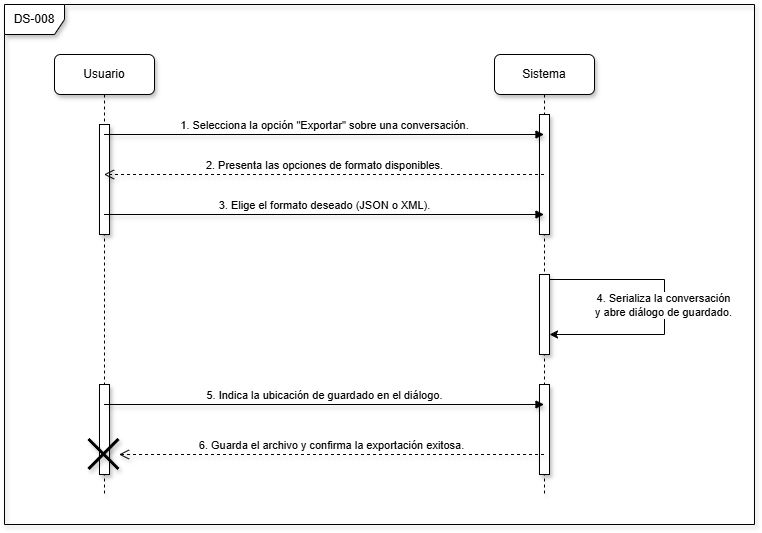

The diagram above was exported from draw.io. Its source (the exported page's mxGraphModel, read from the mxfile embedded in the PNG):
<mxGraphModel dx="1709" dy="964" grid="1" gridSize="10" guides="1" tooltips="1" connect="1" arrows="1" fold="1" page="0" pageScale="1" pageWidth="827" pageHeight="1169" math="0" shadow="0">
  <root>
    <mxCell id="0" />
    <mxCell id="1" parent="0" />
    <mxCell id="BQDso5t9qfH7_9vj8LIM-1" parent="1" style="shape=umlLifeline;perimeter=lifelinePerimeter;whiteSpace=wrap;html=1;container=1;dropTarget=0;collapsible=0;recursiveResize=0;outlineConnect=0;portConstraint=eastwest;newEdgeStyle={&quot;edgeStyle&quot;:&quot;elbowEdgeStyle&quot;,&quot;elbow&quot;:&quot;vertical&quot;,&quot;curved&quot;:0,&quot;rounded&quot;:0};shadow=1;rounded=1;" value="Usuario" vertex="1">
      <mxGeometry height="440" width="100" x="-200" as="geometry" />
    </mxCell>
    <mxCell id="BQDso5t9qfH7_9vj8LIM-4" parent="BQDso5t9qfH7_9vj8LIM-1" style="html=1;points=[[0,0,0,0,5],[0,1,0,0,-5],[1,0,0,0,5],[1,1,0,0,-5]];perimeter=orthogonalPerimeter;outlineConnect=0;targetShapes=umlLifeline;portConstraint=eastwest;newEdgeStyle={&quot;curved&quot;:0,&quot;rounded&quot;:0};shadow=1;" value="" vertex="1">
      <mxGeometry height="110" width="10" x="45" y="70" as="geometry" />
    </mxCell>
    <mxCell id="BQDso5t9qfH7_9vj8LIM-7" parent="BQDso5t9qfH7_9vj8LIM-1" style="html=1;points=[[0,0,0,0,5],[0,1,0,0,-5],[1,0,0,0,5],[1,1,0,0,-5]];perimeter=orthogonalPerimeter;outlineConnect=0;targetShapes=umlLifeline;portConstraint=eastwest;newEdgeStyle={&quot;curved&quot;:0,&quot;rounded&quot;:0};shadow=1;" value="" vertex="1">
      <mxGeometry height="90" width="10" x="45" y="330" as="geometry" />
    </mxCell>
    <mxCell id="BQDso5t9qfH7_9vj8LIM-2" parent="1" style="shape=umlLifeline;perimeter=lifelinePerimeter;whiteSpace=wrap;html=1;container=1;dropTarget=0;collapsible=0;recursiveResize=0;outlineConnect=0;portConstraint=eastwest;newEdgeStyle={&quot;edgeStyle&quot;:&quot;elbowEdgeStyle&quot;,&quot;elbow&quot;:&quot;vertical&quot;,&quot;curved&quot;:0,&quot;rounded&quot;:0};shadow=1;rounded=1;" value="Sistema" vertex="1">
      <mxGeometry height="440" width="100" x="240" as="geometry" />
    </mxCell>
    <mxCell id="BQDso5t9qfH7_9vj8LIM-3" parent="BQDso5t9qfH7_9vj8LIM-2" style="html=1;points=[[0,0,0,0,5],[0,1,0,0,-5],[1,0,0,0,5],[1,1,0,0,-5]];perimeter=orthogonalPerimeter;outlineConnect=0;targetShapes=umlLifeline;portConstraint=eastwest;newEdgeStyle={&quot;curved&quot;:0,&quot;rounded&quot;:0};shadow=1;" value="" vertex="1">
      <mxGeometry height="120" width="10" x="45" y="60" as="geometry" />
    </mxCell>
    <mxCell id="BQDso5t9qfH7_9vj8LIM-12" edge="1" parent="BQDso5t9qfH7_9vj8LIM-2" source="BQDso5t9qfH7_9vj8LIM-5" style="edgeStyle=orthogonalEdgeStyle;rounded=0;orthogonalLoop=1;jettySize=auto;html=1;curved=0;exitX=1;exitY=0;exitDx=0;exitDy=5;exitPerimeter=0;" target="BQDso5t9qfH7_9vj8LIM-5">
      <mxGeometry relative="1" as="geometry">
        <Array as="points">
          <mxPoint x="170" y="225" />
          <mxPoint x="170" y="280" />
        </Array>
        <mxPoint x="140" y="300" as="targetPoint" />
      </mxGeometry>
    </mxCell>
    <mxCell id="BQDso5t9qfH7_9vj8LIM-13" connectable="0" parent="BQDso5t9qfH7_9vj8LIM-12" style="edgeLabel;html=1;align=center;verticalAlign=middle;resizable=0;points=[];" value="4. Serializa la conversación&lt;div&gt;y abre diálogo de guardado.&lt;/div&gt;" vertex="1">
      <mxGeometry relative="1" x="0.0498" y="-2" as="geometry">
        <mxPoint y="-10" as="offset" />
      </mxGeometry>
    </mxCell>
    <mxCell id="BQDso5t9qfH7_9vj8LIM-5" parent="BQDso5t9qfH7_9vj8LIM-2" style="html=1;points=[[0,0,0,0,5],[0,1,0,0,-5],[1,0,0,0,5],[1,1,0,0,-5]];perimeter=orthogonalPerimeter;outlineConnect=0;targetShapes=umlLifeline;portConstraint=eastwest;newEdgeStyle={&quot;curved&quot;:0,&quot;rounded&quot;:0};shadow=1;" value="" vertex="1">
      <mxGeometry height="80" width="10" x="45" y="220" as="geometry" />
    </mxCell>
    <mxCell id="BQDso5t9qfH7_9vj8LIM-6" parent="BQDso5t9qfH7_9vj8LIM-2" style="html=1;points=[[0,0,0,0,5],[0,1,0,0,-5],[1,0,0,0,5],[1,1,0,0,-5]];perimeter=orthogonalPerimeter;outlineConnect=0;targetShapes=umlLifeline;portConstraint=eastwest;newEdgeStyle={&quot;curved&quot;:0,&quot;rounded&quot;:0};shadow=1;" value="" vertex="1">
      <mxGeometry height="90" width="10" x="45" y="330" as="geometry" />
    </mxCell>
    <mxCell id="BQDso5t9qfH7_9vj8LIM-9" edge="1" parent="1" style="html=1;verticalAlign=bottom;endArrow=block;curved=0;rounded=0;shadow=1;" value="5. Indica la ubicación de guardado en el diálogo.">
      <mxGeometry relative="1" width="80" as="geometry">
        <mxPoint x="-150.5" y="350" as="sourcePoint" />
        <mxPoint x="289.5" y="350" as="targetPoint" />
      </mxGeometry>
    </mxCell>
    <mxCell id="BQDso5t9qfH7_9vj8LIM-10" edge="1" parent="1" style="html=1;verticalAlign=bottom;endArrow=block;curved=0;rounded=0;shadow=1;" value="3. Elige el formato deseado (JSON o XML).">
      <mxGeometry relative="1" width="80" as="geometry">
        <mxPoint as="offset" />
        <mxPoint x="-150.5" y="160" as="sourcePoint" />
        <mxPoint x="289.5" y="160" as="targetPoint" />
      </mxGeometry>
    </mxCell>
    <mxCell id="BQDso5t9qfH7_9vj8LIM-11" edge="1" parent="1" style="html=1;verticalAlign=bottom;endArrow=block;curved=0;rounded=0;shadow=1;" value="1. Selecciona la opción &quot;Exportar&quot; sobre una conversación.">
      <mxGeometry relative="1" width="80" as="geometry">
        <mxPoint x="-150.5" y="80" as="sourcePoint" />
        <mxPoint x="289.5" y="80" as="targetPoint" />
      </mxGeometry>
    </mxCell>
    <mxCell id="BQDso5t9qfH7_9vj8LIM-15" edge="1" parent="1" style="html=1;verticalAlign=bottom;endArrow=open;dashed=1;endSize=8;curved=0;rounded=0;shadow=1;" value="2. Presenta las opciones de formato disponibles.">
      <mxGeometry relative="1" as="geometry">
        <mxPoint x="289.5" y="120" as="sourcePoint" />
        <mxPoint x="-150.5" y="120" as="targetPoint" />
      </mxGeometry>
    </mxCell>
    <mxCell id="BQDso5t9qfH7_9vj8LIM-16" edge="1" parent="1" style="html=1;verticalAlign=bottom;endArrow=open;dashed=1;endSize=8;curved=0;rounded=0;shadow=1;" target="BQDso5t9qfH7_9vj8LIM-17" value="6. Guarda el archivo y confirma la exportación exitosa.">
      <mxGeometry relative="1" as="geometry">
        <mxPoint x="289.5" y="400" as="sourcePoint" />
        <mxPoint x="-150.5" y="400" as="targetPoint" />
      </mxGeometry>
    </mxCell>
    <mxCell id="BQDso5t9qfH7_9vj8LIM-17" parent="1" style="shape=umlDestroy;whiteSpace=wrap;html=1;strokeWidth=3;targetShapes=umlLifeline;shadow=1;" value="" vertex="1">
      <mxGeometry height="30" width="30" x="-165.5" y="385" as="geometry" />
    </mxCell>
    <mxCell id="BQDso5t9qfH7_9vj8LIM-18" parent="1" style="shape=umlFrame;whiteSpace=wrap;html=1;pointerEvents=0;shadow=1;" value="DS-008" vertex="1">
      <mxGeometry height="520" width="750" x="-250" y="-50" as="geometry" />
    </mxCell>
  </root>
</mxGraphModel>